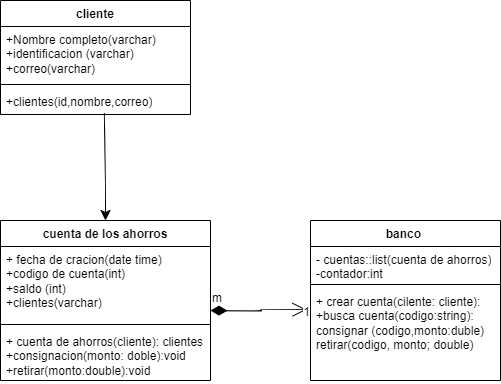

The diagram above was exported from draw.io. Its source (the exported page's mxGraphModel, read from the mxfile embedded in the PNG):
<mxGraphModel dx="1290" dy="607" grid="1" gridSize="10" guides="1" tooltips="1" connect="1" arrows="1" fold="1" page="1" pageScale="1" pageWidth="827" pageHeight="1169" math="0" shadow="0">
  <root>
    <mxCell id="0" />
    <mxCell id="1" parent="0" />
    <mxCell id="ruJCX3_rqM_GUn0ZYJrC-1" value="banco&amp;nbsp;" style="swimlane;fontStyle=1;align=center;verticalAlign=top;childLayout=stackLayout;horizontal=1;startSize=26;horizontalStack=0;resizeParent=1;resizeParentMax=0;resizeLast=0;collapsible=1;marginBottom=0;whiteSpace=wrap;html=1;" parent="1" vertex="1">
      <mxGeometry x="390" y="280" width="190" height="160" as="geometry" />
    </mxCell>
    <mxCell id="ruJCX3_rqM_GUn0ZYJrC-2" value="&lt;div&gt;- cuentas::list(cuenta de ahorros)&lt;/div&gt;&lt;div&gt;-contador:int&lt;/div&gt;" style="text;strokeColor=none;fillColor=none;align=left;verticalAlign=top;spacingLeft=4;spacingRight=4;overflow=hidden;rotatable=0;points=[[0,0.5],[1,0.5]];portConstraint=eastwest;whiteSpace=wrap;html=1;" parent="ruJCX3_rqM_GUn0ZYJrC-1" vertex="1">
      <mxGeometry y="26" width="190" height="34" as="geometry" />
    </mxCell>
    <mxCell id="ruJCX3_rqM_GUn0ZYJrC-3" value="" style="line;strokeWidth=1;fillColor=none;align=left;verticalAlign=middle;spacingTop=-1;spacingLeft=3;spacingRight=3;rotatable=0;labelPosition=right;points=[];portConstraint=eastwest;strokeColor=inherit;" parent="ruJCX3_rqM_GUn0ZYJrC-1" vertex="1">
      <mxGeometry y="60" width="190" height="8" as="geometry" />
    </mxCell>
    <mxCell id="ruJCX3_rqM_GUn0ZYJrC-4" value="+ crear cuenta(cilente: cliente):&lt;div&gt;+busca cuenta(codigo:string):&lt;/div&gt;&lt;div&gt;consignar (codigo,monto:duble)&lt;/div&gt;&lt;div&gt;retirar(codigo, monto; double)&lt;/div&gt;" style="text;strokeColor=none;fillColor=none;align=left;verticalAlign=top;spacingLeft=4;spacingRight=4;overflow=hidden;rotatable=0;points=[[0,0.5],[1,0.5]];portConstraint=eastwest;whiteSpace=wrap;html=1;" parent="ruJCX3_rqM_GUn0ZYJrC-1" vertex="1">
      <mxGeometry y="68" width="190" height="92" as="geometry" />
    </mxCell>
    <mxCell id="ruJCX3_rqM_GUn0ZYJrC-5" value="cliente" style="swimlane;fontStyle=1;align=center;verticalAlign=top;childLayout=stackLayout;horizontal=1;startSize=26;horizontalStack=0;resizeParent=1;resizeParentMax=0;resizeLast=0;collapsible=1;marginBottom=0;whiteSpace=wrap;html=1;" parent="1" vertex="1">
      <mxGeometry x="80" y="60" width="190" height="114" as="geometry" />
    </mxCell>
    <mxCell id="ruJCX3_rqM_GUn0ZYJrC-6" value="+Nombre completo(varchar)&lt;div&gt;+identificacion (varchar)&lt;/div&gt;&lt;div&gt;+correo(varchar)&lt;/div&gt;&lt;div&gt;&lt;br&gt;&lt;/div&gt;&lt;div&gt;&lt;br&gt;&lt;/div&gt;" style="text;strokeColor=none;fillColor=none;align=left;verticalAlign=top;spacingLeft=4;spacingRight=4;overflow=hidden;rotatable=0;points=[[0,0.5],[1,0.5]];portConstraint=eastwest;whiteSpace=wrap;html=1;" parent="ruJCX3_rqM_GUn0ZYJrC-5" vertex="1">
      <mxGeometry y="26" width="190" height="54" as="geometry" />
    </mxCell>
    <mxCell id="ruJCX3_rqM_GUn0ZYJrC-7" value="" style="line;strokeWidth=1;fillColor=none;align=left;verticalAlign=middle;spacingTop=-1;spacingLeft=3;spacingRight=3;rotatable=0;labelPosition=right;points=[];portConstraint=eastwest;strokeColor=inherit;" parent="ruJCX3_rqM_GUn0ZYJrC-5" vertex="1">
      <mxGeometry y="80" width="190" height="8" as="geometry" />
    </mxCell>
    <mxCell id="ruJCX3_rqM_GUn0ZYJrC-8" value="+clientes(id,nombre,correo)" style="text;strokeColor=none;fillColor=none;align=left;verticalAlign=top;spacingLeft=4;spacingRight=4;overflow=hidden;rotatable=0;points=[[0,0.5],[1,0.5]];portConstraint=eastwest;whiteSpace=wrap;html=1;" parent="ruJCX3_rqM_GUn0ZYJrC-5" vertex="1">
      <mxGeometry y="88" width="190" height="26" as="geometry" />
    </mxCell>
    <mxCell id="ruJCX3_rqM_GUn0ZYJrC-9" value="cuenta de los ahorros" style="swimlane;fontStyle=1;align=center;verticalAlign=top;childLayout=stackLayout;horizontal=1;startSize=26;horizontalStack=0;resizeParent=1;resizeParentMax=0;resizeLast=0;collapsible=1;marginBottom=0;whiteSpace=wrap;html=1;" parent="1" vertex="1">
      <mxGeometry x="80" y="280" width="210" height="160" as="geometry" />
    </mxCell>
    <mxCell id="ruJCX3_rqM_GUn0ZYJrC-10" value="+ fecha de cracion(date time)&lt;div&gt;&lt;div&gt;+codigo de cuenta(int)&lt;/div&gt;&lt;div&gt;+saldo (int&lt;span style=&quot;background-color: initial;&quot;&gt;)&lt;/span&gt;&lt;/div&gt;&lt;/div&gt;&lt;div&gt;&lt;span style=&quot;background-color: initial;&quot;&gt;+clientes(varchar)&lt;/span&gt;&lt;/div&gt;&lt;div&gt;&lt;br&gt;&lt;/div&gt;" style="text;strokeColor=none;fillColor=none;align=left;verticalAlign=top;spacingLeft=4;spacingRight=4;overflow=hidden;rotatable=0;points=[[0,0.5],[1,0.5]];portConstraint=eastwest;whiteSpace=wrap;html=1;" parent="ruJCX3_rqM_GUn0ZYJrC-9" vertex="1">
      <mxGeometry y="26" width="210" height="74" as="geometry" />
    </mxCell>
    <mxCell id="ruJCX3_rqM_GUn0ZYJrC-11" value="" style="line;strokeWidth=1;fillColor=none;align=left;verticalAlign=middle;spacingTop=-1;spacingLeft=3;spacingRight=3;rotatable=0;labelPosition=right;points=[];portConstraint=eastwest;strokeColor=inherit;" parent="ruJCX3_rqM_GUn0ZYJrC-9" vertex="1">
      <mxGeometry y="100" width="210" height="8" as="geometry" />
    </mxCell>
    <mxCell id="ruJCX3_rqM_GUn0ZYJrC-12" value="+ cuenta de ahorros(cliente): clientes&lt;div&gt;+consignacion(monto: doble):void&lt;/div&gt;&lt;div&gt;+retirar(monto:double):void&lt;/div&gt;" style="text;strokeColor=none;fillColor=none;align=left;verticalAlign=top;spacingLeft=4;spacingRight=4;overflow=hidden;rotatable=0;points=[[0,0.5],[1,0.5]];portConstraint=eastwest;whiteSpace=wrap;html=1;" parent="ruJCX3_rqM_GUn0ZYJrC-9" vertex="1">
      <mxGeometry y="108" width="210" height="52" as="geometry" />
    </mxCell>
    <mxCell id="aGK0tYls_tFSkG4FGqto-1" value="" style="endArrow=classic;html=1;rounded=0;fontSize=12;startSize=8;endSize=8;curved=1;exitX=0.546;exitY=0.938;exitDx=0;exitDy=0;exitPerimeter=0;entryX=0.5;entryY=0;entryDx=0;entryDy=0;" edge="1" parent="1" source="ruJCX3_rqM_GUn0ZYJrC-8" target="ruJCX3_rqM_GUn0ZYJrC-9">
      <mxGeometry width="50" height="50" relative="1" as="geometry">
        <mxPoint x="330" y="340" as="sourcePoint" />
        <mxPoint x="380" y="290" as="targetPoint" />
        <Array as="points">
          <mxPoint x="185" y="240" />
        </Array>
      </mxGeometry>
    </mxCell>
    <mxCell id="aGK0tYls_tFSkG4FGqto-6" value="m" style="endArrow=open;html=1;endSize=12;startArrow=diamondThin;startSize=14;startFill=1;edgeStyle=orthogonalEdgeStyle;align=left;verticalAlign=bottom;rounded=0;fontSize=12;curved=1;entryX=-0.021;entryY=0.23;entryDx=0;entryDy=0;entryPerimeter=0;" edge="1" parent="1" target="ruJCX3_rqM_GUn0ZYJrC-4">
      <mxGeometry x="-1" y="3" relative="1" as="geometry">
        <mxPoint x="290" y="370" as="sourcePoint" />
        <mxPoint x="380" y="370" as="targetPoint" />
      </mxGeometry>
    </mxCell>
    <mxCell id="aGK0tYls_tFSkG4FGqto-8" value="1" style="edgeLabel;html=1;align=center;verticalAlign=middle;resizable=0;points=[];fontSize=12;" vertex="1" connectable="0" parent="aGK0tYls_tFSkG4FGqto-6">
      <mxGeometry x="1" y="-2" relative="1" as="geometry">
        <mxPoint as="offset" />
      </mxGeometry>
    </mxCell>
  </root>
</mxGraphModel>